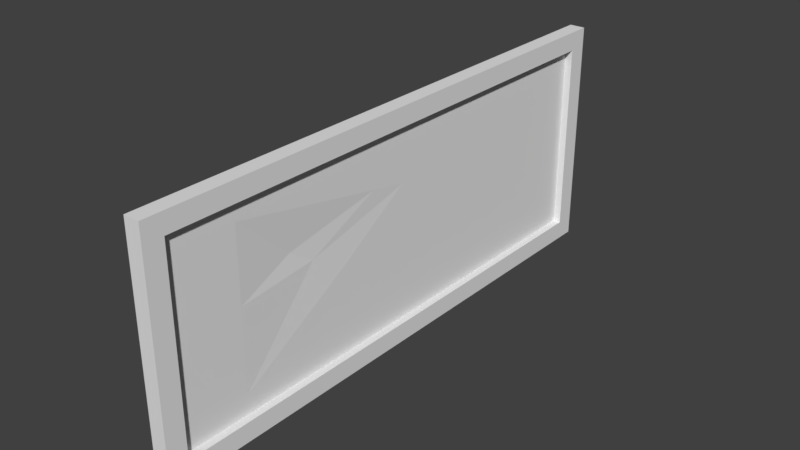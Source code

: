 # Source: painting_1.blend  (saved by Blender 2.78.0; exported with 4.5.12 LTS)
import bpy
from mathutils import Matrix  # noqa: F401  (used for matrix-valued properties, if any)

bpy.ops.wm.read_factory_settings(use_empty=True)
scene = bpy.context.scene
scene.name = 'Scene'

# ---- collections
col_collection_1 = bpy.data.collections.new('Collection 1'); scene.collection.children.link(col_collection_1)

# ---- world
world_world = bpy.data.worlds.new('World'); scene.world = world_world
world_world.color = (0.05088, 0.05088, 0.05088)
world_world.use_sun_shadow = False
world_world.sun_shadow_jitter_overblur = 0.0
world_world.cycles.sampling_method = 'MANUAL'

# ---- meshes
me_cube_001 = bpy.data.meshes.new('Cube.001')
me_cube_001.from_pydata([(0.1431, 2.651, 0.9835), (0.1431, 2.651, -0.9835), (0.1431, -2.651, 0.9835), (0.1431, -2.651, -0.9835), (0.1431, -2.851, -1.177), (0.1431, -2.851, 1.177), (0.1431, 2.851, -1.177), (0.1431, 2.851, 1.177), (0.1431, 1.939, 0.7905), (0.1431, 1.939, -0.7905), (0.1431, -1.939, 0.7905), (0.1431, -1.939, -0.7905), (0.1431, -0.7741, -0.1116), (0.1431, -1.939, 0.04554), (0.1431, -1.015, 0.07498), (0.1431, -0.3553, 0.48), (0.1431, 0.6129, -0.5532), (0.1431, 0.1505, -0.2153), (0.1431, 1.185, -0.1105), (0.1431, 1.648, 0.2877), (0.1431, 0.9268, 0.2285), (0.1431, 0.9268, 0.2285), (0.1431, 1.939, 0.3092), (0.1431, 0.5502, 0.7905), (0.227, 2.651, 0.9835), (0.227, 2.851, 1.177), (0.227, 2.851, -1.177), (0.227, 2.651, -0.9835), (0.227, -2.851, -1.177), (0.227, -2.651, -0.9835), (0.227, -2.651, 0.9835), (0.227, -2.851, 1.177), (0.227, 0.5502, 0.7905), (0.227, -1.939, 0.7905), (0.227, -1.939, -0.7905), (0.227, 1.939, -0.7905), (0.227, 1.939, 0.3092), (0.227, -1.939, 0.04554), (0.227, 1.939, 0.7905), (0.227, -0.3548, 0.4799), (0.1992, -1.368, 0.2748), (0.227, 0.9268, 0.2285), (0.227, -0.7741, -0.1116), (0.227, 1.648, 0.2877), (0.227, 0.1505, -0.2153), (0.227, 0.6129, -0.5532), (0.3036, 2.651, 0.9835), (0.3036, 2.851, 1.177), (0.3036, 2.851, -1.177), (0.3036, 2.651, -0.9835), (0.3036, -2.851, -1.177), (0.3036, -2.651, -0.9835), (0.3036, -2.651, 0.9835), (0.3036, -2.851, 1.177), (0.227, -0.5855, 0.7905), (0.227, 0.03128, 0.4041), (0.227, -1.493, -0.7905), (0.227, -0.7088, -0.2305), (0.2112, -1.112, 0.1084), (0.227, 1.939, 0.007805), (0.227, 0.837, 0.004734)], [], [(7, 0, 2, 5), (2, 10, 13, 11, 3), (22, 9, 16, 21, 19), (4, 3, 1, 6), (6, 1, 0, 7), (5, 2, 3, 4), (17, 21, 16), (1, 9, 22, 8, 0), (0, 8, 23, 10, 2), (3, 11, 9, 1), (11, 13, 14, 12), (16, 9, 11, 12, 17), (10, 23, 20), (10, 15, 14), (19, 8, 22), (23, 8, 19, 20), (15, 21, 17, 12, 14), (13, 10, 14), (26, 25, 47, 48), (30, 29, 34, 37, 33), (36, 43, 41, 60, 59), (25, 31, 53, 47), (30, 24, 46, 52), (24, 27, 49, 46), (44, 45, 60, 41), (27, 24, 38, 36, 59, 35), (24, 30, 54, 32, 38), (29, 27, 35, 56, 34), (34, 42, 58), (45, 57, 56, 35), (39, 54, 33), (33, 40, 39), (43, 36, 38), (32, 41, 43, 38), (39, 40, 58, 55), (37, 40, 33), (41, 32, 55), (6, 7, 25, 26), (21, 15, 39, 55, 41), (4, 6, 26, 28), (20, 19, 43, 41), (15, 10, 33, 39), (7, 5, 31, 25), (19, 21, 41, 43), (5, 4, 28, 31), (47, 53, 52, 46), (50, 48, 49, 51), (48, 47, 46, 49), (53, 50, 51, 52), (27, 29, 51, 49), (29, 30, 52, 51), (31, 28, 50, 53), (28, 26, 48, 50), (54, 30, 33), (54, 39, 32), (55, 32, 39), (56, 57, 45, 44, 42, 34), (55, 58, 42), (58, 40, 37, 34), (42, 44, 41, 55), (59, 60, 45, 35)])
_uv = me_cube_001.uv_layers.new(name='UVMap')
_uv.uv.foreach_set('vector', [0.9666, 0.8917, 0.9666, 0.8917, 0.9666, 0.8917, 0.9666, 0.8917, 0.0, 0.0, 0.0, 0.0, 0.0, 0.0, 0.0, 0.0, 0.0, 0.0, 0.0, 0.0, 0.0, 0.0, 0.0, 0.0, 0.0, 0.0, 0.0, 0.0, 0.9666, 0.8917, 0.9666, 0.8917, 0.9666, 0.8917, 0.9666, 0.8917, 0.9666, 0.8917, 0.9666, 0.8917, 0.9666, 0.8917, 0.9666, 0.8917, 0.9666, 0.8917, 0.9666, 0.8917, 0.9666, 0.8917, 0.9666, 0.8917, 0.0, 0.0, 0.0, 0.0, 0.0, 0.0, 0.0, 0.0, 0.0, 0.0, 0.0, 0.0, 0.0, 0.0, 0.0, 0.0, 0.0, 0.0, 0.0, 0.0, 0.0, 0.0, 0.0, 0.0, 0.0, 0.0, 0.0, 0.0, 0.0, 0.0, 0.0, 0.0, 0.0, 0.0, 0.0, 0.0, 0.0, 0.0, 0.0, 0.0, 0.0, 0.0, 0.0, 0.0, 0.0, 0.0, 0.0, 0.0, 0.0, 0.0, 0.0, 0.0, 0.0, 0.0, 0.0, 0.0, 0.0, 0.0, 0.0, 0.0, 0.0, 0.0, 0.0, 0.0, 0.0, 0.0, 0.0, 0.0, 0.0, 0.0, 0.0, 0.0, 0.0, 0.0, 0.0, 0.0, 0.0, 0.0, 0.0, 0.0, 0.0, 0.0, 0.0, 0.0, 0.0, 0.0, 0.0, 0.0, 0.0, 0.0, 0.0, 0.0, 0.0, 0.0, 0.9666, 0.8917, 0.9666, 0.8917, 0.9666, 0.8917, 0.9666, 0.8917, 0.9635, 0.9606, 0.9635, 0.9606, 0.9635, 0.9606, 0.9635, 0.9606, 0.9635, 0.9606, 0.02719, 0.8801, 0.02719, 0.8801, 0.02719, 0.8801, 0.02719, 0.8801, 0.02719, 0.8801, 0.9666, 0.8917, 0.9666, 0.8917, 0.9666, 0.8917, 0.9666, 0.8917, 0.9666, 0.8917, 0.9666, 0.8917, 0.9666, 0.8917, 0.9666, 0.8917, 0.9666, 0.8917, 0.9666, 0.8917, 0.9666, 0.8917, 0.9666, 0.8917, 0.03339, 0.8701, 0.03339, 0.8701, 0.03339, 0.8701, 0.03339, 0.8701, 0.962, 0.9141, 0.962, 0.9141, 0.962, 0.9141, 0.962, 0.9141, 0.962, 0.9141, 0.962, 0.9141, 0.962, 0.9141, 0.962, 0.9141, 0.962, 0.9141, 0.962, 0.9141, 0.962, 0.9141, 0.962, 0.9141, 0.962, 0.9141, 0.962, 0.9141, 0.962, 0.9141, 0.962, 0.9141, 0.0405, 0.9204, 0.0405, 0.9204, 0.0405, 0.9204, 0.05509, 0.9216, 0.05509, 0.9216, 0.05509, 0.9216, 0.05509, 0.9216, 0.1539, 0.9846, 0.1539, 0.9846, 0.1539, 0.9846, 0.1539, 0.9846, 0.1539, 0.9846, 0.1539, 0.9846, 0.8074, 0.003937, 0.8074, 0.003937, 0.8074, 0.003937, 0.791, 0.01724, 0.791, 0.01724, 0.791, 0.01724, 0.791, 0.01724, 0.009498, 0.8972, 0.009498, 0.8972, 0.009498, 0.8972, 0.009498, 0.8972, 0.05742, 0.9191, 0.05742, 0.9191, 0.05742, 0.9191, 0.009751, 0.8931, 0.009751, 0.8931, 0.009751, 0.8931, 0.9666, 0.8917, 0.9666, 0.8917, 0.9666, 0.8917, 0.9666, 0.8917, 0.0, 0.0, 0.0, 0.0, 0.0, 0.0, 0.0, 0.0, 0.0, 0.0, 0.9666, 0.8917, 0.9666, 0.8917, 0.9666, 0.8917, 0.9666, 0.8917, 0.0, 0.0, 0.0, 0.0, 0.0, 0.0, 0.0, 0.0, 0.0, 0.0, 0.0, 0.0, 0.0, 0.0, 0.0, 0.0, 0.9666, 0.8917, 0.9666, 0.8917, 0.9666, 0.8917, 0.9666, 0.8917, 0.0, 0.0, 0.0, 0.0, 0.0, 0.0, 0.0, 0.0, 0.9666, 0.8917, 0.9666, 0.8917, 0.9666, 0.8917, 0.9666, 0.8917, 0.9666, 0.8917, 0.9666, 0.8917, 0.9666, 0.8917, 0.9666, 0.8917, 0.9666, 0.8917, 0.9666, 0.8917, 0.9666, 0.8917, 0.9666, 0.8917, 0.9666, 0.8917, 0.9666, 0.8917, 0.9666, 0.8917, 0.9666, 0.8917, 0.9666, 0.8917, 0.9666, 0.8917, 0.9666, 0.8917, 0.9666, 0.8917, 0.9666, 0.8917, 0.9666, 0.8917, 0.9666, 0.8917, 0.9666, 0.8917, 0.9666, 0.8917, 0.9666, 0.8917, 0.9666, 0.8917, 0.9666, 0.8917, 0.9666, 0.8917, 0.9666, 0.8917, 0.9666, 0.8917, 0.9666, 0.8917, 0.9666, 0.8917, 0.9666, 0.8917, 0.9666, 0.8917, 0.9666, 0.8917, 0.962, 0.9141, 0.962, 0.9141, 0.962, 0.9141, 0.1539, 0.9846, 0.1539, 0.9846, 0.1539, 0.9846, 0.1539, 0.9846, 0.1539, 0.9846, 0.1539, 0.9846, 0.05044, 0.8735, 0.05044, 0.8735, 0.05044, 0.8735, 0.05044, 0.8735, 0.05044, 0.8735, 0.05044, 0.8735, 0.009498, 0.8972, 0.009498, 0.8972, 0.009498, 0.8972, 0.0405, 0.9204, 0.0405, 0.9204, 0.0405, 0.9204, 0.0405, 0.9204, 0.01169, 0.8996, 0.01169, 0.8996, 0.01169, 0.8996, 0.01169, 0.8996, 0.7899, 0.02899, 0.7899, 0.02899, 0.7899, 0.02899, 0.7899, 0.02899])
me_cube_001.use_remesh_preserve_volume = False
me_cube_001.use_remesh_preserve_attributes = False
me_cube_001.use_mirror_vertex_groups = False
me_cube_001.update()

# ---- objects
ob_cube = bpy.data.objects.new('Cube', me_cube_001)

# ---- transforms, parenting, visibility, modifiers, constraints
ob_cube.location = (0.0, 0.0, 0.0)
ob_cube.scale = (0.4228, 0.4228, 0.4228)
ob_cube.lineart.crease_threshold = 0.0

# ---- collection membership
col_collection_1.objects.link(ob_cube)

# ---- scene / render settings (as saved in the file)
scene.frame_start = 1; scene.frame_end = 250; scene.frame_set(1)
scene.render.engine = 'BLENDER_EEVEE_NEXT'
scene.render.resolution_percentage = 50
scene.render.dither_intensity = 0.0
scene.cycles.use_denoising = False
scene.cycles.samples = 128
scene.cycles.sampling_pattern = 'TABULATED_SOBOL'
scene.cycles.light_sampling_threshold = 0.0
scene.cycles.use_adaptive_sampling = False
scene.cycles.use_light_tree = False
scene.cycles.blur_glossy = 0.0
scene.cycles.sample_clamp_indirect = 0.0
scene.view_settings.view_transform = 'Standard'
bpy.context.view_layer.update()

# ---- added for rendering (the .blend has no active camera and no usable light): camera, sun
cam_auto = bpy.data.cameras.new('AutoCamera')
cam_auto.lens = 50.0
cam_auto.sensor_width = 36.0
cam_auto.clip_end = 1000.0
ob_auto_camera = bpy.data.objects.new('AutoCamera', cam_auto)
scene.collection.objects.link(ob_auto_camera)
ob_auto_camera.location = (2.50834, -2.8967, 1.93113)
ob_auto_camera.rotation_euler = (1.09748, -7.21219e-08, 0.694738)
scene.camera = ob_auto_camera
light_auto_sun = bpy.data.lights.new('AutoSun', 'SUN')
light_auto_sun.energy = 3.0
light_auto_sun.angle = 0.0523599
ob_auto_sun = bpy.data.objects.new('AutoSun', light_auto_sun)
scene.collection.objects.link(ob_auto_sun)
ob_auto_sun.rotation_euler = (0.872665, 0.174533, 0.523599)
bpy.context.view_layer.update()
